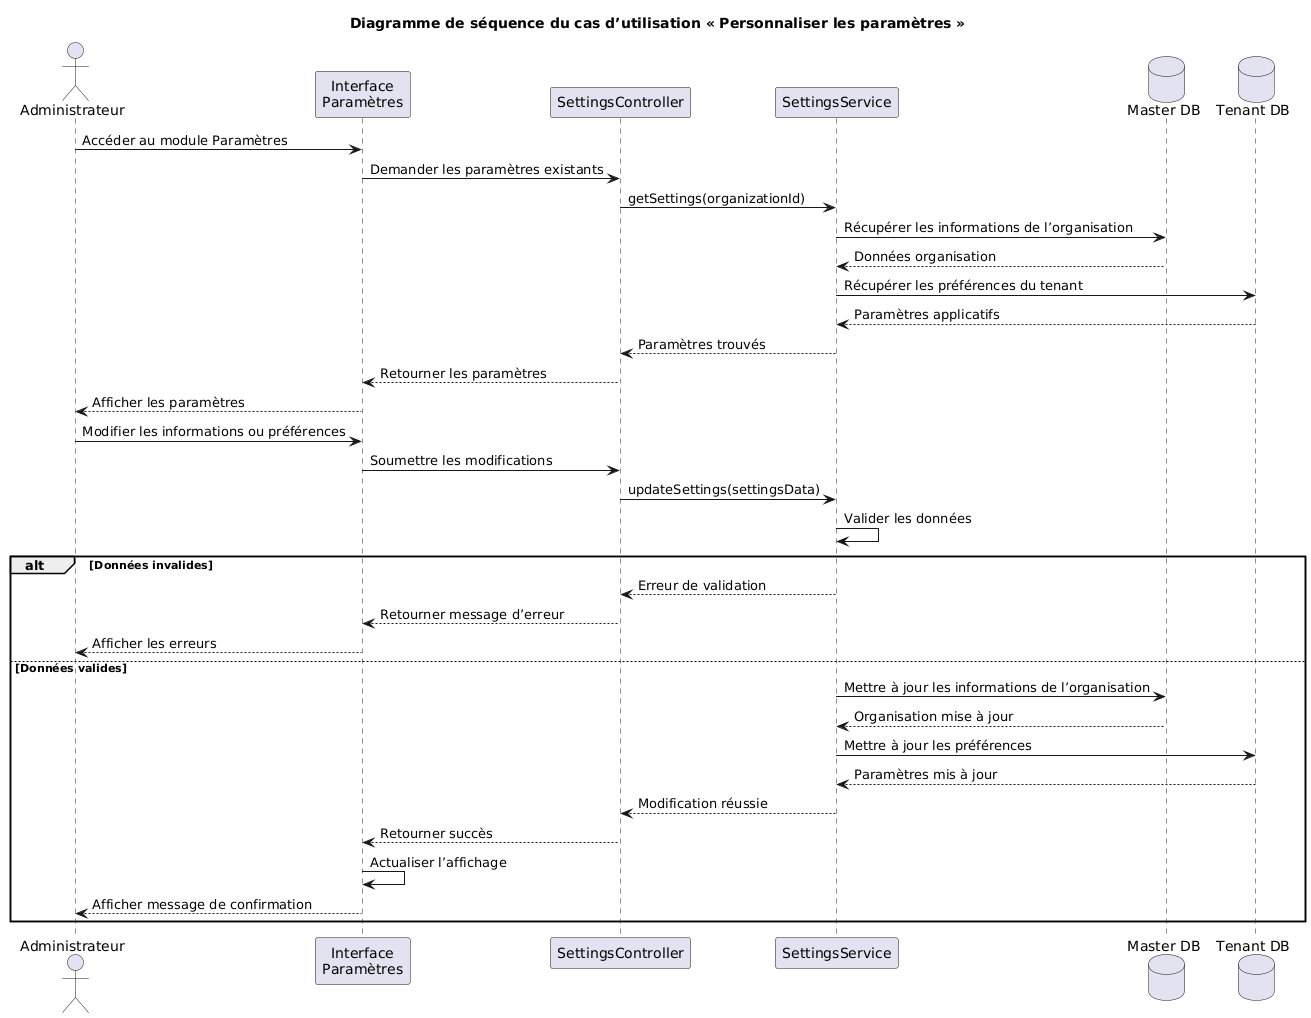

The diagram above was rendered by PlantUML. Its source (embedded in the PNG):
@startuml
title Diagramme de séquence du cas d’utilisation « Personnaliser les paramètres »

actor "Administrateur" as Admin
participant "Interface\nParamètres" as UI
participant "SettingsController" as SetC
participant "SettingsService" as SetS
database "Master DB" as MasterDB
database "Tenant DB" as TenantDB

Admin -> UI : Accéder au module Paramètres
UI -> SetC : Demander les paramètres existants
SetC -> SetS : getSettings(organizationId)

SetS -> MasterDB : Récupérer les informations de l’organisation
MasterDB --> SetS : Données organisation

SetS -> TenantDB : Récupérer les préférences du tenant
TenantDB --> SetS : Paramètres applicatifs

SetS --> SetC : Paramètres trouvés
SetC --> UI : Retourner les paramètres
UI --> Admin : Afficher les paramètres

Admin -> UI : Modifier les informations ou préférences
UI -> SetC : Soumettre les modifications
SetC -> SetS : updateSettings(settingsData)

SetS -> SetS : Valider les données

alt Données invalides
    SetS --> SetC : Erreur de validation
    SetC --> UI : Retourner message d’erreur
    UI --> Admin : Afficher les erreurs
else Données valides
    SetS -> MasterDB : Mettre à jour les informations de l’organisation
    MasterDB --> SetS : Organisation mise à jour

    SetS -> TenantDB : Mettre à jour les préférences
    TenantDB --> SetS : Paramètres mis à jour

    SetS --> SetC : Modification réussie
    SetC --> UI : Retourner succès
    UI -> UI : Actualiser l’affichage
    UI --> Admin : Afficher message de confirmation
end
@enduml